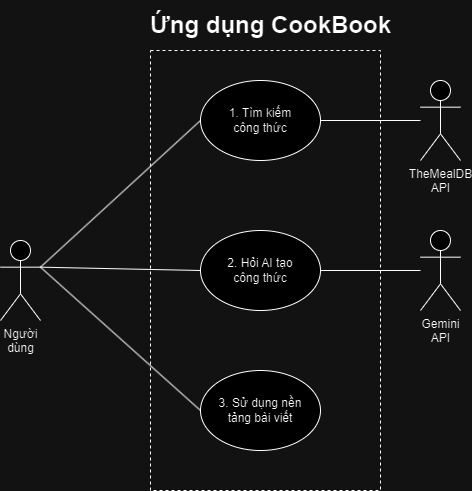

The diagram above was exported from draw.io. Its source (the exported page's mxGraphModel, read from the mxfile embedded in the PNG):
<mxGraphModel dx="1161" dy="629" grid="1" gridSize="10" guides="1" tooltips="1" connect="1" arrows="1" fold="1" page="1" pageScale="1" pageWidth="850" pageHeight="1100" math="0" shadow="0">
  <root>
    <mxCell id="0" />
    <mxCell id="1" parent="0" />
    <mxCell id="0uFH3sHITfYDShntNZx6-38" value="" style="rounded=0;whiteSpace=wrap;html=1;fillColor=none;strokeColor=default;dashed=1;fontSize=12;" vertex="1" parent="1">
      <mxGeometry x="270" y="210" width="230" height="440" as="geometry" />
    </mxCell>
    <mxCell id="VYjuMMpRnUdxQegDeHwa-19" value="&lt;font&gt;Người&lt;br&gt;dùng&lt;/font&gt;" style="shape=umlActor;verticalLabelPosition=bottom;verticalAlign=top;html=1;outlineConnect=0;fontSize=12;" parent="1" vertex="1">
      <mxGeometry x="120" y="400" width="40" height="80" as="geometry" />
    </mxCell>
    <mxCell id="SIY2HFsM54P0UtEAiXpS-8" value="" style="endArrow=none;html=1;rounded=0;entryX=0;entryY=0.5;entryDx=0;entryDy=0;exitX=1;exitY=0.3333333333333333;exitDx=0;exitDy=0;exitPerimeter=0;fontSize=12;" parent="1" source="VYjuMMpRnUdxQegDeHwa-19" edge="1" target="0uFH3sHITfYDShntNZx6-26">
      <mxGeometry width="50" height="50" relative="1" as="geometry">
        <mxPoint x="90" y="550" as="sourcePoint" />
        <mxPoint x="259.99999999999943" y="304.9999999999999" as="targetPoint" />
      </mxGeometry>
    </mxCell>
    <mxCell id="SIY2HFsM54P0UtEAiXpS-90" value="Ứng dụng CookBook" style="text;strokeColor=none;fillColor=none;html=1;fontSize=24;fontStyle=1;verticalAlign=middle;align=center;" parent="1" vertex="1">
      <mxGeometry x="190" y="160" width="400" height="50" as="geometry" />
    </mxCell>
    <mxCell id="0uFH3sHITfYDShntNZx6-17" value="" style="endArrow=none;html=1;rounded=0;exitX=1;exitY=0.3333333333333333;exitDx=0;exitDy=0;exitPerimeter=0;entryX=0;entryY=0.5;entryDx=0;entryDy=0;fontSize=12;" edge="1" parent="1" source="VYjuMMpRnUdxQegDeHwa-19" target="0uFH3sHITfYDShntNZx6-29">
      <mxGeometry width="50" height="50" relative="1" as="geometry">
        <mxPoint x="170" y="427" as="sourcePoint" />
        <mxPoint x="282.5000000000002" y="467.5" as="targetPoint" />
      </mxGeometry>
    </mxCell>
    <mxCell id="0uFH3sHITfYDShntNZx6-20" value="" style="endArrow=none;html=1;rounded=0;exitX=1;exitY=0.3333333333333333;exitDx=0;exitDy=0;exitPerimeter=0;entryX=0;entryY=0.5;entryDx=0;entryDy=0;fontSize=12;" edge="1" parent="1" source="VYjuMMpRnUdxQegDeHwa-19" target="0uFH3sHITfYDShntNZx6-32">
      <mxGeometry width="50" height="50" relative="1" as="geometry">
        <mxPoint x="170" y="427" as="sourcePoint" />
        <mxPoint x="277.5000000000007" y="587.5" as="targetPoint" />
      </mxGeometry>
    </mxCell>
    <mxCell id="0uFH3sHITfYDShntNZx6-26" value="1. Tìm kiếm &lt;br&gt;công thức" style="ellipse;whiteSpace=wrap;html=1;fontSize=12;" vertex="1" parent="1">
      <mxGeometry x="320" y="240" width="120" height="80" as="geometry" />
    </mxCell>
    <mxCell id="0uFH3sHITfYDShntNZx6-27" value="TheMealDB&lt;div&gt;API&lt;/div&gt;" style="shape=umlActor;verticalLabelPosition=bottom;verticalAlign=top;html=1;outlineConnect=0;fontSize=12;" vertex="1" parent="1">
      <mxGeometry x="540" y="240" width="40" height="80" as="geometry" />
    </mxCell>
    <mxCell id="0uFH3sHITfYDShntNZx6-28" value="" style="endArrow=none;html=1;rounded=0;entryX=1;entryY=0.5;entryDx=0;entryDy=0;fontSize=12;" edge="1" parent="1" source="0uFH3sHITfYDShntNZx6-27" target="0uFH3sHITfYDShntNZx6-26">
      <mxGeometry width="50" height="50" relative="1" as="geometry">
        <mxPoint x="170" y="427" as="sourcePoint" />
        <mxPoint x="300" y="290" as="targetPoint" />
      </mxGeometry>
    </mxCell>
    <mxCell id="0uFH3sHITfYDShntNZx6-29" value="2. Hỏi AI tạo &lt;br&gt;công thức" style="ellipse;whiteSpace=wrap;html=1;fontSize=12;" vertex="1" parent="1">
      <mxGeometry x="320" y="390" width="120" height="80" as="geometry" />
    </mxCell>
    <mxCell id="0uFH3sHITfYDShntNZx6-30" value="Gemini&lt;div&gt;API&lt;/div&gt;" style="shape=umlActor;verticalLabelPosition=bottom;verticalAlign=top;html=1;outlineConnect=0;fontSize=12;" vertex="1" parent="1">
      <mxGeometry x="540" y="390" width="40" height="80" as="geometry" />
    </mxCell>
    <mxCell id="0uFH3sHITfYDShntNZx6-31" value="" style="endArrow=none;html=1;rounded=0;entryX=1;entryY=0.5;entryDx=0;entryDy=0;fontSize=12;" edge="1" parent="1" source="0uFH3sHITfYDShntNZx6-30" target="0uFH3sHITfYDShntNZx6-29">
      <mxGeometry width="50" height="50" relative="1" as="geometry">
        <mxPoint x="550" y="290" as="sourcePoint" />
        <mxPoint x="450" y="290" as="targetPoint" />
      </mxGeometry>
    </mxCell>
    <mxCell id="0uFH3sHITfYDShntNZx6-32" value="3. Sử dụng nền &lt;br&gt;tảng bài viết" style="ellipse;whiteSpace=wrap;html=1;fontSize=12;" vertex="1" parent="1">
      <mxGeometry x="320" y="530" width="120" height="80" as="geometry" />
    </mxCell>
  </root>
</mxGraphModel>